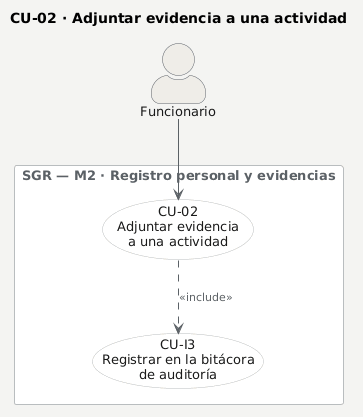

The diagram above was rendered by PlantUML. Its source (embedded in the PNG):
@startuml
' CU-02 · Adjuntar evidencia a una actividad — caso de uso detallado.
' El caso con su actor, sus casos incluidos y sus casos de extensión.
' La explicación de cada paso va en la FICHA, no en el diagrama: la
' rúbrica §5.4 pide el detalle en la ficha textual (casos-uso-detalle.md).
title CU-02 · Adjuntar evidencia a una actividad

skinparam backgroundColor #F4F4F2
skinparam shadowing false
skinparam defaultFontName Arial
skinparam defaultFontSize 13
skinparam ArrowColor #5B6166
skinparam ArrowFontColor #5B6166
skinparam ArrowFontSize 11
skinparam actorStyle awesome
skinparam actor {
  BackgroundColor #EFEDE8
  BorderColor #5B6166
  FontColor #1A1A1A
}
skinparam usecase {
  BackgroundColor #FFFFFF
  BorderColor #B9BDBF
  FontColor #1A1A1A
}
skinparam rectangle {
  BackgroundColor #FAFAF8
  BorderColor #B9BDBF
  FontColor #5B6166
}

actor "Funcionario" as FUN

rectangle "**SGR** — M2 · Registro personal y evidencias" #FFFFFF {
  usecase "CU-02\nAdjuntar evidencia\na una actividad" as CU02
  usecase "CU-I3\nRegistrar en la bitácora\nde auditoría" as CUI3
}

FUN --> CU02

CU02 ..> CUI3 : <<include>>
@enduml